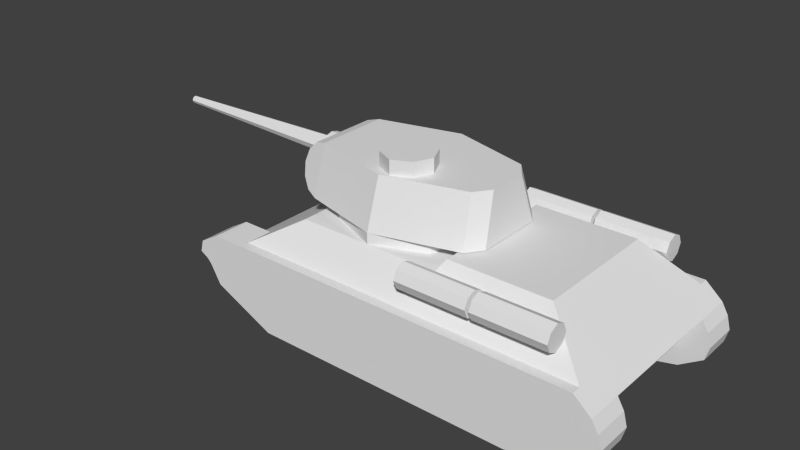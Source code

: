 # Source: t34-85_m.blend  (saved by Blender 2.79.0; exported with 4.5.12 LTS)
import bpy
from mathutils import Matrix  # noqa: F401  (used for matrix-valued properties, if any)

bpy.ops.wm.read_factory_settings(use_empty=True)
scene = bpy.context.scene
scene.name = 'Scene'

# ---- collections
col_collection_1 = bpy.data.collections.new('Collection 1'); scene.collection.children.link(col_collection_1)

# ---- materials (node trees are filled in below, after node groups)
mat_material_texture = bpy.data.materials.new('Material Texture')
mat_material_texture.alpha_threshold = 0.0
mat_material_texture.use_transparent_shadow = False
mat_material_texture.roughness = 0.5
mat_material_texture.line_color = (0.0, 0.0, 0.0, 1.0)

# ---- material node trees

# ---- world
world_world = bpy.data.worlds.new('World'); scene.world = world_world
world_world.color = (0.05088, 0.05088, 0.05088)
world_world.use_sun_shadow = False
world_world.sun_shadow_jitter_overblur = 0.0
world_world.cycles.sampling_method = 'NONE'
world_world.cycles.sample_map_resolution = 256

# ---- meshes
me_cylinder_006 = bpy.data.meshes.new('Cylinder.006')
me_cylinder_006.from_pydata([(0.08, -1.09, 1.52), (1.08, -1.09, 1.52), (0.08, -1.147, 1.397), (1.08, -1.147, 1.397), (0.08, -1.27, 1.34), (1.08, -1.27, 1.34), (0.08, -1.393, 1.397), (1.08, -1.393, 1.397), (0.08, -1.45, 1.52), (1.08, -1.45, 1.52), (0.08, -1.393, 1.643), (1.08, -1.393, 1.643), (0.08, -1.27, 1.7), (1.08, -1.27, 1.7), (0.08, -1.147, 1.643), (1.08, -1.147, 1.643)], [], [(6, 7, 9, 8), (3, 1, 15, 13, 11, 9, 7, 5), (0, 1, 3, 2), (10, 11, 13, 12), (4, 5, 7, 6), (8, 9, 11, 10), (14, 15, 1, 0), (12, 13, 15, 14), (2, 3, 5, 4), (0, 2, 4, 6, 8, 10, 12, 14)])
_uv = me_cylinder_006.uv_layers.new(name='UVMap')
_uv.uv.foreach_set('vector', [0.8348, 0.9556, 0.9446, 0.9556, 0.9446, 0.9691, 0.8348, 0.9691, 0.7821, 0.9556, 0.7758, 0.9691, 0.7821, 0.9826, 0.7955, 0.9889, 0.8091, 0.9826, 0.8153, 0.9691, 0.8091, 0.9556, 0.7955, 0.9493, 0.8348, 0.9691, 0.9446, 0.9691, 0.9446, 0.9556, 0.8348, 0.9556, 0.8348, 0.9826, 0.9446, 0.9826, 0.9446, 0.9889, 0.8348, 0.9889, 0.8348, 0.9493, 0.9446, 0.9493, 0.9446, 0.9556, 0.8348, 0.9556, 0.8348, 0.9691, 0.9446, 0.9691, 0.9446, 0.9826, 0.8348, 0.9826, 0.8348, 0.9826, 0.9446, 0.9826, 0.9446, 0.9691, 0.8348, 0.9691, 0.8348, 0.9889, 0.9446, 0.9889, 0.9446, 0.9826, 0.8348, 0.9826, 0.8348, 0.9556, 0.9446, 0.9556, 0.9446, 0.9493, 0.8348, 0.9493, 0.7758, 0.9691, 0.7821, 0.9556, 0.7955, 0.9493, 0.8091, 0.9556, 0.8153, 0.9691, 0.8091, 0.9826, 0.7955, 0.9889, 0.7821, 0.9826])
me_cylinder_006.materials.append(mat_material_texture)
me_cylinder_006.use_remesh_preserve_volume = False
me_cylinder_006.use_remesh_preserve_attributes = False
me_cylinder_006.use_mirror_vertex_groups = False
me_cylinder_006.update()
me_cube_001 = bpy.data.meshes.new('Cube.001')
me_cube_001.from_pydata([(-2.71, -1.49, 0.94), (-1.99, -0.97, 0.0), (-1.99, -1.49, 5.96e-08), (2.73, -0.97, 0.91), (2.5, -1.49, 0.94), (2.498, -0.97, 0.178), (2.498, -1.49, 0.178), (1.69, -0.97, 5.96e-08), (1.69, -1.49, 5.96e-08), (2.82, -0.97, 0.755), (2.82, -1.49, 0.755), (2.87, -0.97, 0.57), (2.87, -1.49, 0.57), (2.82, -0.97, 0.385), (2.82, -1.49, 0.385), (-2.855, -0.97, 0.3989), (-2.855, -1.49, 0.3989), (-3.0, -0.97, 0.65), (-3.0, -1.49, 0.65), (-3.06, -0.97, 0.72), (-3.06, -1.49, 0.72), (-2.71, 1.49, 0.94), (-1.99, 0.97, 0.0), (-1.99, 1.49, 5.96e-08), (2.73, 0.97, 0.91), (2.5, 1.49, 0.94), (2.498, 0.97, 0.178), (2.498, 1.49, 0.178), (1.69, 0.97, 5.96e-08), (1.69, 1.49, 5.96e-08), (2.82, 0.97, 0.755), (2.82, 1.49, 0.755), (2.87, 0.97, 0.57), (2.87, 1.49, 0.57), (2.82, 0.97, 0.385), (2.82, 1.49, 0.385), (-2.855, 0.97, 0.3989), (-2.855, 1.49, 0.3989), (-3.0, 0.97, 0.65), (-3.0, 1.49, 0.65), (-3.06, 0.97, 0.72), (-2.961, 1.49, 0.795), (-2.22, 0.1397, 1.95), (-2.22, 0.1813, 2.04), (-2.22, 0.1397, 2.13), (-2.22, 0.05, 1.909), (-2.22, -0.03969, 1.95), (-2.22, 0.05, 2.171), (-2.22, -0.03969, 2.13), (-2.22, -0.08132, 2.04), (-4.92, 0.01364, 2.076), (-4.92, 0.01364, 2.004), (-4.92, -0.003236, 2.04), (-4.92, 0.05, 2.093), (-4.92, 0.08636, 2.004), (-4.92, 0.05, 1.987), (-4.92, 0.08636, 2.076), (-4.92, 0.1032, 2.04), (-2.104, 0.1669, 1.87), (-2.22, 0.155, 1.858), (-2.22, 0.26, 2.04), (-2.22, 0.155, 2.222), (-2.104, 0.1669, 2.21), (-2.15, 0.26, 2.04), (-2.064, 0.05, 1.83), (-2.22, 0.05, 1.83), (-2.104, -0.06687, 1.87), (-2.22, -0.055, 1.858), (-2.22, 0.05, 2.25), (-2.064, 0.05, 2.25), (-2.22, -0.055, 2.222), (-2.104, -0.06687, 2.21), (-2.15, -0.16, 2.04), (-2.22, -0.16, 2.04), (-1.81, 0.5188, 2.38), (-1.98, 0.4831, 2.334), (-1.98, -0.6656, 1.746), (-1.81, -0.7294, 1.7), (-2.104, 0.4852, 2.21), (-2.15, 0.5246, 2.04), (-2.104, 0.5906, 1.87), (-1.98, 0.6656, 1.746), (-1.81, 0.7294, 1.7), (-1.98, -0.4831, 2.334), (-1.81, -0.5188, 2.38), (-2.104, -0.4852, 2.21), (-2.15, -0.5246, 2.04), (-2.104, -0.5906, 1.87), (-0.57, 0.0, 2.38), (-0.57, 0.0, 2.58), (-0.3173, -0.1173, 2.38), (-0.3173, -0.1173, 2.58), (-0.2, -0.37, 2.38), (-0.2, -0.37, 2.58), (-0.3173, -0.6227, 2.38), (-0.3173, -0.6227, 2.58), (-0.57, -0.74, 2.38), (-0.57, -0.74, 2.58), (-0.8227, -0.6227, 2.38), (-0.8227, -0.6227, 2.58), (-0.94, -0.37, 2.38), (-0.94, -0.37, 2.58), (-0.8227, -0.1173, 2.38), (-0.8227, -0.1173, 2.58), (-0.6803, -0.8065, 2.38), (-0.68, -1.02, 1.7), (0.65, -0.4792, 1.7), (0.4935, -0.6988, 1.7), (0.4336, -0.4993, 2.38), (0.59, -0.2792, 2.38), (0.59, 0.2792, 2.38), (0.65, 0.4792, 1.7), (-0.6803, 0.8065, 2.38), (-0.6803, 1.017, 1.7), (0.4935, 0.6988, 1.7), (0.4336, 0.4993, 2.38), (0.34, 4.459e-08, 1.55), (0.34, 4.459e-08, 1.7), (0.04125, -0.7212, 1.7), (-1.401, -0.7212, 1.55), (-1.401, -0.7212, 1.7), (-1.7, -1.216e-08, 1.55), (-1.7, -1.216e-08, 1.7), (-0.68, 1.02, 1.7), (0.04125, 0.7212, 1.55), (0.04125, 0.7212, 1.7), (-1.401, 0.7212, 1.7), (-2.85, -1.49, 1.12), (-3.18, -0.97, 0.79), (-3.18, -1.49, 0.79), (-3.136, -0.97, 0.955), (-3.136, -1.49, 0.955), (-2.85, -0.97, 1.12), (-2.43, -0.97, 0.43), (2.43, -0.97, 0.43), (-1.7, -1.02, 1.55), (1.84, -0.9093, 1.69), (-2.405, -0.97, 1.12), (2.49, -0.97, 1.12), (-2.405, -1.36, 1.12), (2.49, -1.36, 1.12), (2.49, -1.49, 1.12), (2.73, -1.49, 0.91), (-0.68, -1.02, 1.55), (0.04125, -0.7212, 1.55), (0.34, -1.02, 1.55), (0.4209, -0.9093, 1.69), (-2.85, 1.49, 1.12), (-3.18, 0.97, 0.79), (-3.18, 1.49, 0.79), (-3.136, 0.97, 0.955), (-3.136, 1.49, 0.955), (-2.85, 0.97, 1.12), (-2.43, 0.97, 0.43), (2.43, 0.97, 0.43), (-1.7, 1.02, 1.55), (1.84, 0.9093, 1.69), (-2.405, 0.97, 1.12), (2.49, 0.97, 1.12), (-2.405, 1.36, 1.12), (2.49, 1.36, 1.12), (2.49, 1.49, 1.12), (2.73, 1.49, 0.91), (-1.401, 0.7212, 1.55), (-0.68, 1.02, 1.55), (0.34, 1.02, 1.55), (0.4209, 0.9093, 1.69), (-2.961, -1.49, 0.795), (-3.06, 1.49, 0.72), (-3.06, 0.97, 0.72)], [], [(141, 4, 10, 142), (8, 4, 0, 2), (1, 2, 16, 15), (5, 6, 8, 7), (1, 7, 8, 2), (121, 19, 137), (9, 10, 12, 11), (11, 12, 14, 13), (13, 14, 6, 5), (2, 0, 167, 18, 16), (15, 16, 18, 17), (17, 18, 20, 19), (29, 25, 31, 33, 35, 27), (29, 23, 21, 25), (22, 36, 37, 23), (26, 28, 29, 27), (22, 23, 29, 28), (24, 3, 134), (30, 32, 33, 31), (32, 34, 35, 33), (34, 26, 27, 35), (23, 37, 39, 41, 21), (36, 38, 39, 37), (39, 168, 41), (48, 47, 53, 50), (61, 62, 63, 60), (69, 68, 70, 71), (63, 58, 59, 60), (66, 67, 65, 64), (76, 81, 82, 77), (74, 75, 83, 84), (88, 89, 91, 90), (92, 93, 95, 94), (109, 110, 90), (96, 97, 99, 98), (94, 96, 108), (100, 101, 103, 102), (75, 62, 69), (106, 111, 110, 109), (106, 109, 108, 107), (111, 114, 115, 110), (119, 120, 122, 121), (116, 124, 125, 117), (104, 98, 84), (84, 77, 105, 104), (100, 84, 98), (74, 112, 113, 82), (92, 108, 90), (81, 76, 64), (63, 78, 79), (79, 80, 63), (85, 83, 71), (63, 62, 78), (72, 71, 70, 73), (48, 49, 73, 70), (83, 69, 71), (63, 80, 58), (65, 59, 58, 64), (72, 73, 67, 66), (49, 46, 67, 73), (45, 42, 59, 65), (62, 61, 68, 69), (75, 69, 83), (44, 47, 68, 61), (76, 87, 66), (64, 76, 66), (94, 95, 97, 96), (82, 113, 123, 77), (102, 103, 89, 88), (91, 89, 103, 101, 99, 97, 95, 93), (115, 112, 88, 110), (112, 74, 88), (98, 99, 101, 100), (108, 109, 90), (88, 74, 102), (98, 104, 96), (113, 114, 111, 77, 123), (94, 108, 92), (90, 91, 93, 92), (75, 78, 62), (88, 90, 110), (105, 107, 108, 104), (84, 83, 85, 86, 87, 76, 77), (113, 112, 115, 114), (47, 48, 70, 68), (46, 45, 65, 67), (42, 43, 60, 59), (43, 44, 61, 60), (49, 48, 50, 52), (42, 45, 55, 54), (86, 85, 71), (71, 72, 86), (57, 54, 55, 51, 52, 50, 53, 56), (43, 42, 54, 57), (46, 49, 52, 51), (87, 86, 66), (102, 74, 100), (45, 46, 51, 55), (105, 77, 111, 106, 107), (72, 66, 86), (80, 81, 58), (58, 81, 64), (74, 82, 81, 80, 79, 78, 75), (74, 84, 100), (44, 43, 57, 56), (47, 44, 56, 53), (128, 129, 131, 130), (24, 134, 154), (133, 153, 134), (156, 136, 138), (138, 136, 140), (24, 30, 31, 162), (135, 137, 139), (145, 136, 146), (140, 141, 142), (159, 155, 164, 165, 156, 160), (146, 136, 156), (148, 150, 151, 149), (21, 147, 161, 25), (31, 25, 161, 162), (153, 154, 134), (156, 138, 158), (158, 160, 156), (19, 153, 133), (155, 159, 157), (159, 147, 152, 157), (139, 137, 132, 127), (140, 139, 127, 141), (150, 152, 147, 151), (8, 6, 14, 12, 10, 4), (160, 162, 161), (169, 148, 149, 168), (38, 40, 168, 39), (165, 166, 156), (146, 156, 166), (163, 164, 155), (160, 161, 147, 159), (139, 140, 136, 145, 143, 135), (144, 143, 145), (130, 131, 127, 132), (0, 4, 141, 127), (116, 117, 118, 144), (144, 118, 105, 143), (163, 121, 122, 126), (143, 105, 120, 119), (164, 163, 126, 123), (124, 164, 123, 125), (116, 165, 124), (116, 144, 145), (119, 135, 143), (135, 119, 121), (124, 165, 164), (157, 121, 155), (155, 121, 163), (165, 116, 166), (135, 121, 137), (116, 145, 146), (116, 146, 166), (169, 153, 19), (157, 169, 19), (169, 157, 152, 150, 148), (19, 20, 129, 128), (167, 0, 127, 131, 129), (3, 142, 10, 9), (19, 128, 130, 132, 137), (138, 140, 142, 3), (138, 24, 158), (158, 24, 162, 160), (138, 3, 24), (121, 157, 19), (129, 20, 167), (20, 18, 167), (41, 149, 151, 147, 21), (168, 149, 41), (169, 38, 153), (19, 133, 17), (17, 133, 1, 15), (38, 36, 22, 153), (154, 26, 34, 32, 30, 24), (26, 154, 28), (9, 11, 13, 5, 134, 3), (7, 134, 5), (7, 1, 133, 134), (28, 154, 153, 22), (96, 104, 108)])
_uv = me_cube_001.uv_layers.new(name='UVMap')
_uv.uv.foreach_set('vector', [0.9743, 0.1502, 0.9751, 0.1347, 0.9996, 0.1187, 0.995, 0.1321, 0.5246, 0.2166, 0.6136, 0.3198, 0.04144, 0.3198, 0.1205, 0.2166, 0.5176, 0.03546, 0.5176, 5.141e-05, 0.5692, 5.111e-05, 0.5692, 0.03546, 0.5837, 0.03546, 0.5837, 5.021e-05, 0.6265, 5.021e-05, 0.6265, 0.03546, 0.9095, 0.03547, 0.6435, 0.03546, 0.6435, 5.042e-05, 0.9095, 5.39e-05, 0.2562, 0.7614, 0.08132, 0.6549, 0.1656, 0.6549, 0.5277, 0.03546, 0.5277, 5.055e-05, 0.5415, 5.022e-05, 0.5415, 0.03546, 0.5415, 0.03546, 0.5415, 5.022e-05, 0.5554, 5.013e-05, 0.5554, 0.03546, 0.5554, 0.03546, 0.5554, 5.013e-05, 0.5692, 5.012e-05, 0.5692, 0.03546, 0.1205, 0.2166, 0.04144, 0.3198, 0.01386, 0.3039, 0.009589, 0.2879, 0.02551, 0.2604, 0.58, 0.03546, 0.58, 5.102e-05, 0.5909, 5.093e-05, 0.5909, 0.03546, 0.5909, 0.03546, 0.5909, 5.093e-05, 0.6017, 5.086e-05, 0.6017, 0.03546, 0.5246, 0.2166, 0.6136, 0.3198, 0.6488, 0.2995, 0.6542, 0.2792, 0.6488, 0.2588, 0.6134, 0.2361, 0.5246, 0.2166, 0.1205, 0.2166, 0.04144, 0.3198, 0.6136, 0.3198, 0.5176, 0.03546, 0.5692, 0.03546, 0.5692, 5.111e-05, 0.5176, 5.141e-05, 0.5837, 0.03546, 0.6265, 0.03546, 0.6265, 5.021e-05, 0.5837, 5.021e-05, 0.9095, 0.03547, 0.9095, 5.39e-05, 0.6435, 5.042e-05, 0.6435, 0.03546, 0.7688, 0.8679, 0.7688, 0.6549, 0.8282, 0.6549, 0.5277, 0.03546, 0.5415, 0.03546, 0.5415, 5.022e-05, 0.5277, 5.055e-05, 0.5415, 0.03546, 0.5554, 0.03546, 0.5554, 5.013e-05, 0.5415, 5.022e-05, 0.5554, 0.03546, 0.5692, 0.03546, 0.5692, 5.012e-05, 0.5554, 5.013e-05, 0.1205, 0.2166, 0.02551, 0.2604, 0.009589, 0.2879, 0.01386, 0.3039, 0.04144, 0.3198, 0.58, 0.03546, 0.5909, 0.03546, 0.5909, 5.093e-05, 0.58, 5.102e-05, 0.5002, 0.1097, 0.4951, 0.1157, 0.5036, 0.1222, 0.9702, 0.9897, 0.9665, 0.9897, 0.9723, 0.6987, 0.9742, 0.6987, 0.03597, 0.9871, 0.04392, 0.9863, 0.04078, 0.9746, 0.03597, 0.9746, 0.04667, 0.9891, 0.03597, 0.9891, 0.03597, 0.9871, 0.04392, 0.9863, 0.04078, 0.9746, 0.04392, 0.9629, 0.03597, 0.9621, 0.03597, 0.9746, 0.04392, 0.9629, 0.03597, 0.9621, 0.03597, 0.9602, 0.04667, 0.9602, 0.975, 0.2661, 0.8202, 0.2661, 0.8128, 0.2457, 0.9824, 0.2457, 0.844, 0.3674, 0.8478, 0.3484, 0.9545, 0.348, 0.9585, 0.3674, 0.05193, 0.8886, 0.05193, 0.9106, 0.07224, 0.9106, 0.07224, 0.8886, 0.09255, 0.8886, 0.09255, 0.9106, 0.08711, 0.9106, 0.08711, 0.8886, 0.9319, 0.6322, 0.8703, 0.6322, 0.9141, 0.5321, 0.05193, 0.8886, 0.05193, 0.9106, 0.03162, 0.9106, 0.03162, 0.8886, 0.9698, 0.5321, 0.9828, 0.5042, 0.9562, 0.6149, 0.0113, 0.8886, 0.0113, 0.9106, 0.01675, 0.9106, 0.01675, 0.8886, 0.8478, 0.3484, 0.883, 0.3286, 0.8961, 0.335, 0.3271, 0.3415, 0.4323, 0.3415, 0.4202, 0.4162, 0.3393, 0.4162, 0.3271, 0.3415, 0.3393, 0.4162, 0.2936, 0.4162, 0.3001, 0.3415, 0.4323, 0.3415, 0.4593, 0.3415, 0.4659, 0.4162, 0.4202, 0.4162, 0.7871, 0.4079, 0.7706, 0.4079, 0.7706, 0.3837, 0.7871, 0.3837, 0.7871, 0.5906, 0.7871, 0.5663, 0.7706, 0.5663, 0.7706, 0.5906, 0.9901, 0.492, 0.9698, 0.4763, 0.9584, 0.3674, 0.04724, 0.4162, 0.04724, 0.3415, 0.1713, 0.3415, 0.1713, 0.4162, 0.9419, 0.4634, 0.9584, 0.3674, 0.9698, 0.4763, 0.7122, 0.4162, 0.5882, 0.4162, 0.5882, 0.3415, 0.7122, 0.3415, 0.9419, 0.545, 0.9562, 0.6149, 0.9141, 0.5321, 0.8274, 0.2714, 0.9741, 0.2714, 0.8957, 0.2848, 0.8712, 0.3097, 0.8474, 0.3293, 0.8427, 0.31, 0.8427, 0.31, 0.8355, 0.2907, 0.8712, 0.3097, 0.9547, 0.3288, 0.9545, 0.348, 0.9091, 0.3288, 0.8712, 0.3097, 0.883, 0.3286, 0.8474, 0.3293, 0.04078, 0.9746, 0.04392, 0.9863, 0.03597, 0.9871, 0.03597, 0.9746, 0.05253, 0.5713, 0.0571, 0.5615, 0.06574, 0.5615, 0.05844, 0.5772, 0.9545, 0.348, 0.8961, 0.335, 0.9091, 0.3288, 0.8712, 0.3097, 0.8355, 0.2907, 0.8819, 0.2908, 0.03597, 0.9602, 0.03597, 0.9621, 0.04392, 0.9629, 0.04667, 0.9602, 0.04078, 0.9746, 0.03597, 0.9746, 0.03597, 0.9621, 0.04392, 0.9629, 0.0571, 0.5615, 0.05253, 0.5516, 0.05844, 0.5457, 0.06574, 0.5615, 0.04269, 0.5471, 0.03284, 0.5516, 0.02694, 0.5457, 0.04269, 0.5384, 0.04392, 0.9863, 0.03597, 0.9871, 0.03597, 0.9891, 0.04667, 0.9891, 0.8478, 0.3484, 0.8961, 0.335, 0.9545, 0.348, 0.03284, 0.5713, 0.04269, 0.5759, 0.04269, 0.5845, 0.02694, 0.5772, 0.9741, 0.2714, 0.966, 0.2906, 0.9091, 0.2907, 0.8957, 0.2848, 0.9741, 0.2714, 0.9091, 0.2907, 0.07224, 0.8886, 0.07224, 0.9106, 0.05193, 0.9106, 0.05193, 0.8886, 0.7706, 0.3631, 0.7706, 0.4713, 0.7706, 0.4871, 0.7706, 0.3631, 0.03162, 0.8886, 0.03162, 0.9106, 0.05193, 0.9106, 0.05193, 0.8886, 0.07114, 0.5038, 0.04353, 0.5166, 0.01591, 0.5038, 0.003097, 0.4762, 0.01591, 0.4485, 0.04353, 0.4357, 0.07114, 0.4485, 0.08395, 0.4762, 0.846, 0.6149, 0.8122, 0.492, 0.9011, 0.5042, 0.8703, 0.6322, 0.8122, 0.492, 0.8439, 0.3674, 0.9011, 0.5042, 0.01675, 0.8886, 0.01675, 0.9106, 0.0113, 0.9106, 0.0113, 0.8886, 0.9562, 0.6149, 0.9319, 0.6322, 0.9141, 0.5321, 0.9011, 0.5042, 0.8439, 0.3674, 0.9141, 0.4763, 0.9698, 0.4763, 0.9901, 0.492, 0.9828, 0.5042, 0.7706, 0.5029, 0.7706, 0.6281, 0.7706, 0.6331, 0.7706, 0.4871, 0.7706, 0.4871, 0.9698, 0.5321, 0.9562, 0.6149, 0.9419, 0.545, 0.08711, 0.8886, 0.08711, 0.9106, 0.09255, 0.9106, 0.09255, 0.8886, 0.8478, 0.3484, 0.8474, 0.3293, 0.883, 0.3286, 0.9011, 0.5042, 0.9141, 0.5321, 0.8703, 0.6322, 0.1713, 0.3415, 0.3001, 0.3415, 0.2936, 0.4162, 0.1713, 0.4162, 0.04724, 0.4162, 0.02858, 0.4112, 0.01492, 0.3975, 0.009915, 0.3788, 0.01492, 0.3602, 0.02858, 0.3465, 0.04724, 0.3415, 0.5882, 0.3415, 0.5882, 0.4162, 0.4659, 0.4162, 0.4593, 0.3415, 0.04269, 0.5759, 0.05253, 0.5713, 0.05844, 0.5772, 0.04269, 0.5845, 0.05253, 0.5516, 0.04269, 0.5471, 0.04269, 0.5384, 0.05844, 0.5457, 0.03284, 0.5516, 0.02827, 0.5615, 0.01963, 0.5615, 0.02694, 0.5457, 0.02827, 0.5615, 0.03284, 0.5713, 0.02694, 0.5772, 0.01963, 0.5615, 0.9782, 0.9897, 0.9702, 0.9897, 0.9742, 0.6987, 0.9782, 0.6987, 0.9861, 0.9897, 0.9898, 0.9897, 0.984, 0.6987, 0.9822, 0.6987, 0.9589, 0.3098, 0.9547, 0.3288, 0.9091, 0.3288, 0.9091, 0.3288, 0.9194, 0.3098, 0.9589, 0.3098, 0.07647, 0.6179, 0.07833, 0.6139, 0.08232, 0.612, 0.08631, 0.6139, 0.08816, 0.6179, 0.08631, 0.6219, 0.08232, 0.6237, 0.07833, 0.6219, 0.9782, 0.9897, 0.9861, 0.9897, 0.9822, 0.6987, 0.9782, 0.6987, 0.9861, 0.9897, 0.9782, 0.9897, 0.9782, 0.6987, 0.9822, 0.6987, 0.966, 0.2906, 0.9589, 0.3098, 0.9091, 0.2907, 0.9141, 0.4763, 0.8439, 0.3674, 0.9419, 0.4634, 0.9898, 0.9897, 0.9861, 0.9897, 0.9822, 0.6987, 0.984, 0.6987, 0.7706, 0.4871, 0.7706, 0.4871, 0.7706, 0.6331, 0.7706, 0.6331, 0.7706, 0.616, 0.9194, 0.3098, 0.9091, 0.2907, 0.9589, 0.3098, 0.8355, 0.2907, 0.8274, 0.2714, 0.8819, 0.2908, 0.8819, 0.2908, 0.8274, 0.2714, 0.8957, 0.2848, 0.7122, 0.4162, 0.7122, 0.3415, 0.7309, 0.3465, 0.7446, 0.3602, 0.7496, 0.3788, 0.7446, 0.3975, 0.7309, 0.4112, 0.8439, 0.3674, 0.9584, 0.3674, 0.9419, 0.4634, 0.9702, 0.9897, 0.9782, 0.9897, 0.9782, 0.6987, 0.9742, 0.6987, 0.9665, 0.9897, 0.9702, 0.9897, 0.9742, 0.6987, 0.9723, 0.6987, 0.09371, 0.5941, 0.09371, 0.5326, 0.09856, 0.5326, 0.09856, 0.5941, 0.7688, 0.8679, 0.8282, 0.6549, 0.8282, 0.8679, 0.1761, 0.4374, 0.1761, 0.4374, 0.7096, 0.4374, 0.6434, 0.8608, 0.6434, 0.6619, 0.7339, 0.6549, 0.7339, 0.6549, 0.6434, 0.6619, 0.7339, 0.6121, 0.5138, 0.03547, 0.5277, 0.03546, 0.5277, 5.055e-05, 0.5138, 5.1e-05, 0.2562, 0.6494, 0.1656, 0.6549, 0.1656, 0.6121, 0.4793, 0.6498, 0.6434, 0.6619, 0.4882, 0.6619, 0.7163, 0.5513, 0.7163, 0.5326, 0.7492, 0.5326, 0.1792, 0.9287, 0.2562, 0.8729, 0.3678, 0.8729, 0.4793, 0.8729, 0.6434, 0.8608, 0.7145, 0.9287, 0.4882, 0.6619, 0.6434, 0.6619, 0.6434, 0.8608, 0.09371, 0.9286, 0.09856, 0.9286, 0.09856, 0.9901, 0.09371, 0.9901, 0.5253, 0.1347, 0.5132, 0.1502, 0.9743, 0.1502, 0.9751, 0.1347, 0.9996, 0.1187, 0.9751, 0.1347, 0.9743, 0.1502, 0.995, 0.1321, 0.1761, 0.4374, 0.7096, 0.4374, 0.7096, 0.4374, 0.6434, 0.8608, 0.7339, 0.6549, 0.7339, 0.8679, 0.7339, 0.8679, 0.7339, 0.9107, 0.6434, 0.8608, 0.08132, 0.6549, 0.0099, 0.8679, 0.0099, 0.6549, 0.2562, 0.8734, 0.1656, 0.9107, 0.1656, 0.8679, 0.1788, 0.9715, 0.1299, 0.9901, 0.1299, 0.9286, 0.1788, 0.9286, 0.1788, 0.5513, 0.1788, 0.5941, 0.1299, 0.5941, 0.1299, 0.5326, 0.7163, 0.5513, 0.1788, 0.5513, 0.1788, 0.5326, 0.7163, 0.5326, 0.09856, 0.9286, 0.1299, 0.9286, 0.1299, 0.9901, 0.09856, 0.9901, 0.5246, 0.2166, 0.6134, 0.2361, 0.6488, 0.2588, 0.6542, 0.2792, 0.6488, 0.2995, 0.6136, 0.3198, 0.7163, 0.9715, 0.7492, 0.9901, 0.7163, 0.9901, 0.4951, 0.1157, 0.4847, 0.1217, 0.4847, 0.1217, 0.4951, 0.1157, 0.5909, 0.03546, 0.6017, 0.03546, 0.6017, 5.086e-05, 0.5909, 5.093e-05, 0.4793, 0.8729, 0.4882, 0.8608, 0.6434, 0.8608, 0.4882, 0.6619, 0.6434, 0.8608, 0.4882, 0.8608, 0.2889, 0.8403, 0.3678, 0.8729, 0.2562, 0.8729, 0.7163, 0.9715, 0.7163, 0.9901, 0.1788, 0.9901, 0.1788, 0.9715, 0.1792, 0.5941, 0.7145, 0.5941, 0.6434, 0.6619, 0.4793, 0.6498, 0.3678, 0.6498, 0.2562, 0.6498, 0.4467, 0.6825, 0.3678, 0.6498, 0.4793, 0.6498, 0.09856, 0.5941, 0.09856, 0.5326, 0.1299, 0.5326, 0.1299, 0.5941, 0.5253, 0.1347, 0.9751, 0.1347, 0.9743, 0.1502, 0.5132, 0.1502, 0.7871, 0.5906, 0.7706, 0.5906, 0.7706, 0.5663, 0.7871, 0.5663, 0.7871, 0.5663, 0.7706, 0.5663, 0.7706, 0.4871, 0.7871, 0.4871, 0.7871, 0.4079, 0.7871, 0.3837, 0.7706, 0.3837, 0.7706, 0.4079, 0.7871, 0.4871, 0.7706, 0.4871, 0.7706, 0.4079, 0.7871, 0.4079, 0.7871, 0.4871, 0.7871, 0.4079, 0.7706, 0.4079, 0.7706, 0.4871, 0.7871, 0.5663, 0.7871, 0.4871, 0.7706, 0.4871, 0.7706, 0.5663, 0.4793, 0.7614, 0.4793, 0.8729, 0.4467, 0.8403, 0.4793, 0.7614, 0.4467, 0.6825, 0.4793, 0.6498, 0.2889, 0.6825, 0.2562, 0.6498, 0.3678, 0.6498, 0.2562, 0.6498, 0.2889, 0.6825, 0.2562, 0.7614, 0.4467, 0.8403, 0.4793, 0.8729, 0.3678, 0.8729, 0.1656, 0.8679, 0.2562, 0.7614, 0.2562, 0.8734, 0.2562, 0.8729, 0.2562, 0.7614, 0.2889, 0.8403, 0.4793, 0.8729, 0.4793, 0.7614, 0.4882, 0.8608, 0.2562, 0.6494, 0.2562, 0.7614, 0.1656, 0.6549, 0.4793, 0.7614, 0.4793, 0.6498, 0.4882, 0.6619, 0.4793, 0.7614, 0.4882, 0.6619, 0.4882, 0.8608, 0.08132, 0.8679, 0.0099, 0.8679, 0.08132, 0.6549, 0.1656, 0.8679, 0.08132, 0.8679, 0.08132, 0.6549, 0.1069, 0.9286, 0.1788, 0.9286, 0.1299, 0.9286, 0.09856, 0.9286, 0.09371, 0.9286, 0.4951, 0.1157, 0.4951, 0.1157, 0.4847, 0.1217, 0.4847, 0.1217, 0.5036, 0.1222, 0.5253, 0.1347, 0.5132, 0.1502, 0.4885, 0.136, 0.4847, 0.1217, 0.5138, 0.03547, 0.5138, 5.1e-05, 0.5277, 5.055e-05, 0.5277, 0.03546, 0.1069, 0.5941, 0.09371, 0.5941, 0.09856, 0.5941, 0.1299, 0.5941, 0.1788, 0.5941, 0.7163, 0.5941, 0.7163, 0.5513, 0.7492, 0.5326, 0.7492, 0.5941, 0.7339, 0.6549, 0.7688, 0.8679, 0.7339, 0.8679, 0.7163, 0.9286, 0.7492, 0.9286, 0.7492, 0.9901, 0.7163, 0.9715, 0.7339, 0.6549, 0.7688, 0.6549, 0.7688, 0.8679, 0.2562, 0.7614, 0.1656, 0.8679, 0.08132, 0.6549, 0.4847, 0.1217, 0.4951, 0.1157, 0.5036, 0.1222, 0.4951, 0.1157, 0.5002, 0.1097, 0.5036, 0.1222, 0.5036, 0.1222, 0.4847, 0.1217, 0.4885, 0.136, 0.5132, 0.1502, 0.5253, 0.1347, 0.4951, 0.1157, 0.4847, 0.1217, 0.5036, 0.1222, 0.9998, 0.1175, 0.9947, 0.1113, 0.9467, 0.09198, 0.9998, 0.1175, 0.9467, 0.09198, 0.9947, 0.1113, 0.9947, 0.1113, 0.9467, 0.09198, 0.9096, 0.05418, 0.9825, 0.08924, 0.9947, 0.1113, 0.9825, 0.08924, 0.9096, 0.05418, 0.9467, 0.09198, 0.5369, 0.09198, 0.5311, 0.06983, 0.504, 0.08802, 0.4998, 0.1043, 0.504, 0.1205, 0.5116, 0.1342, 0.5311, 0.06983, 0.5369, 0.09198, 0.5993, 0.05418, 0.504, 0.1205, 0.4998, 0.1043, 0.504, 0.08802, 0.5311, 0.06983, 0.5369, 0.09198, 0.5116, 0.1342, 0.5993, 0.05418, 0.5369, 0.09198, 0.5311, 0.06983, 0.5993, 0.05418, 0.9096, 0.05418, 0.9467, 0.09198, 0.5369, 0.09198, 0.5993, 0.05418, 0.5369, 0.09198, 0.9467, 0.09198, 0.9096, 0.05418, 0.9828, 0.5042, 0.9901, 0.492, 0.9562, 0.6149])
me_cube_001.materials.append(mat_material_texture)
me_cube_001.use_remesh_preserve_volume = False
me_cube_001.use_remesh_preserve_attributes = False
me_cube_001.use_mirror_vertex_groups = False
me_cube_001.update()

# ---- objects
ob_tanks = bpy.data.objects.new('Tanks', me_cylinder_006)
ob_hull = bpy.data.objects.new('Hull', me_cube_001)

# ---- transforms, parenting, visibility, modifiers, constraints
ob_tanks.location = (0.0, 0.0, 0.0)
ob_tanks.lineart.crease_threshold = 0.0
_m = ob_tanks.modifiers.new('Array', 'ARRAY')
_m.constant_offset_displace = (0.0, 0.0, 0.0)
_m.relative_offset_displace = (1.05, 0.0, 0.0)
_m = ob_tanks.modifiers.new('Mirror', 'MIRROR')
_m.use_axis = (False, True, False)
ob_hull.location = (0.0, 0.0, 0.0)
ob_hull.lineart.crease_threshold = 0.0

# ---- collection membership
col_collection_1.objects.link(ob_tanks)
col_collection_1.objects.link(ob_hull)

# ---- scene / render settings (as saved in the file)
scene.frame_start = 1; scene.frame_end = 250; scene.frame_set(1)
scene.render.engine = 'BLENDER_EEVEE_NEXT'
scene.render.image_settings.compression = 90
scene.render.resolution_percentage = 50
scene.render.dither_intensity = 0.0
scene.cycles.use_denoising = False
scene.cycles.samples = 10
scene.cycles.sampling_pattern = 'TABULATED_SOBOL'
scene.cycles.light_sampling_threshold = 0.0
scene.cycles.use_adaptive_sampling = False
scene.cycles.use_light_tree = False
scene.cycles.blur_glossy = 0.0
scene.cycles.volume_bounces = 1
scene.cycles.pixel_filter_type = 'GAUSSIAN'
scene.cycles.sample_clamp_indirect = 0.0
scene.view_settings.view_transform = 'Standard'
bpy.context.view_layer.update()

# ---- added for rendering (the .blend has no active camera and no usable light): camera, sun
cam_auto = bpy.data.cameras.new('AutoCamera')
cam_auto.lens = 50.0
cam_auto.sensor_width = 36.0
cam_auto.clip_end = 1000.0
ob_auto_camera = bpy.data.objects.new('AutoCamera', cam_auto)
scene.collection.objects.link(ob_auto_camera)
ob_auto_camera.location = (7.05263, -9.69316, 7.75211)
ob_auto_camera.rotation_euler = (1.09748, -7.21219e-08, 0.694738)
scene.camera = ob_auto_camera
light_auto_sun = bpy.data.lights.new('AutoSun', 'SUN')
light_auto_sun.energy = 3.0
light_auto_sun.angle = 0.0523599
ob_auto_sun = bpy.data.objects.new('AutoSun', light_auto_sun)
scene.collection.objects.link(ob_auto_sun)
ob_auto_sun.rotation_euler = (0.872665, 0.174533, 0.523599)
bpy.context.view_layer.update()
